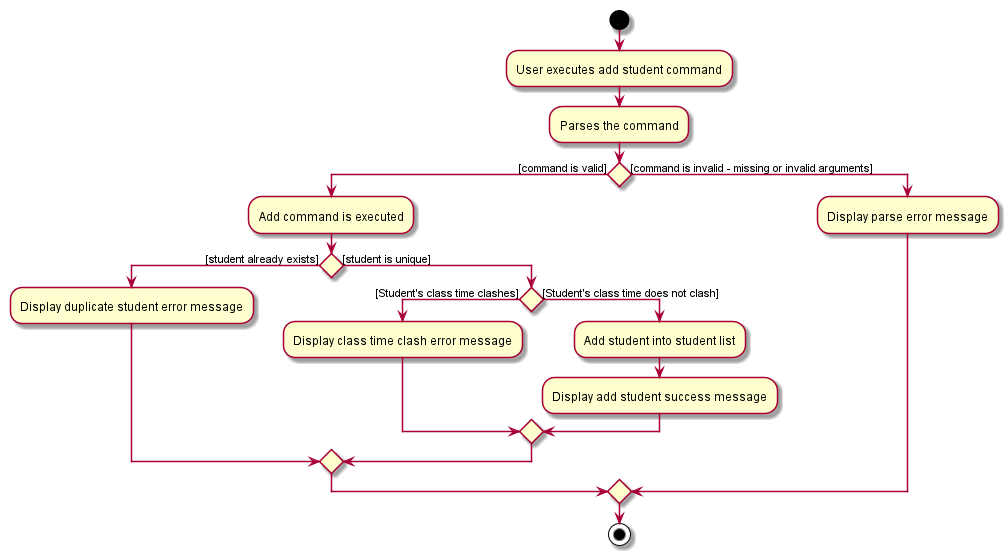

The diagram above was rendered by PlantUML. Its source (embedded in the PNG):
@startuml
start
:User executes add student command;
:Parses the command;
if () then ([command is valid])
    :Add command is executed;
    if() then ([student already exists])
        :Display duplicate student error message;
    else ([student is unique])
        if() then ([Student's class time clashes])
        :Display class time clash error message;
        else ([Student's class time does not clash])
        :Add student into student list;
        :Display add student success message;
        endif
    endif
else ([command is invalid - missing or invalid arguments])
    :Display parse error message;
endif
stop
@enduml